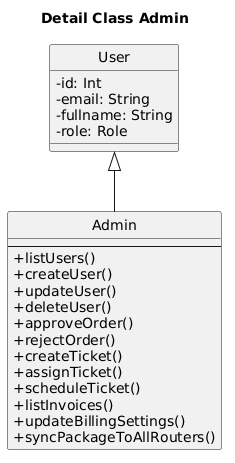

The diagram above was rendered by PlantUML. Its source (embedded in the PNG):
@startuml
title Detail Class Admin

skinparam classAttributeIconSize 0
skinparam shadowing false
skinparam defaultFontName "Times New Roman"
hide circle

class User {
  - id: Int
  - email: String
  - fullname: String
  - role: Role
}

class Admin {
  --
  + listUsers()
  + createUser()
  + updateUser()
  + deleteUser()
  + approveOrder()
  + rejectOrder()
  + createTicket()
  + assignTicket()
  + scheduleTicket()
  + listInvoices()
  + updateBillingSettings()
  + syncPackageToAllRouters()
}

User <|-- Admin
@enduml